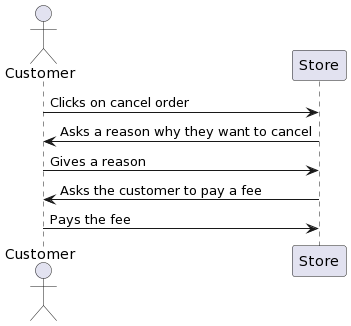

The diagram above was rendered by PlantUML. Its source (embedded in the PNG):
@startuml
actor Customer
Customer -> Store: Clicks on cancel order
Store -> Customer: Asks a reason why they want to cancel
Customer -> Store: Gives a reason
Store -> Customer: Asks the customer to pay a fee
Customer -> Store: Pays the fee
@enduml